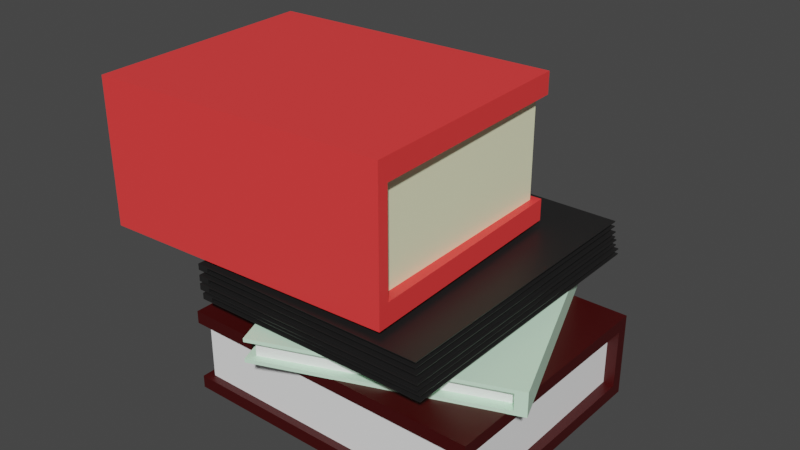 # Source: Book.blend  (saved by Blender 3.3.6; exported with 4.5.12 LTS)
import bpy
from mathutils import Matrix  # noqa: F401  (used for matrix-valued properties, if any)

bpy.ops.wm.read_factory_settings(use_empty=True)
scene = bpy.context.scene
scene.name = 'Scene'

# ---- collections
col_collection = bpy.data.collections.new('Collection'); scene.collection.children.link(col_collection)

# ---- materials (node trees are filled in below, after node groups)
mat_mat_1 = bpy.data.materials.new('Mat_1')
mat_mat_1.alpha_threshold = 0.0
mat_mat_1.use_transparent_shadow = False
mat_mat_1.roughness = 0.5
mat_mat_1.line_color = (0.0, 0.0, 0.0, 1.0)
mat_mat_2 = bpy.data.materials.new('Mat_2')
mat_mat_2.use_transparent_shadow = False
mat_mat_1_001 = bpy.data.materials.new('Mat_1.001')
mat_mat_1_001.alpha_threshold = 0.0
mat_mat_1_001.use_transparent_shadow = False
mat_mat_1_001.roughness = 0.5
mat_mat_1_001.line_color = (0.0, 0.0, 0.0, 1.0)
mat_mat_2_001 = bpy.data.materials.new('Mat_2.001')
mat_mat_2_001.use_transparent_shadow = False
mat_mat_1_002 = bpy.data.materials.new('Mat_1.002')
mat_mat_1_002.alpha_threshold = 0.0
mat_mat_1_002.use_transparent_shadow = False
mat_mat_1_002.roughness = 0.5
mat_mat_1_002.line_color = (0.0, 0.0, 0.0, 1.0)
mat_mat_2_002 = bpy.data.materials.new('Mat_2.002')
mat_mat_2_002.use_transparent_shadow = False
mat_mat_1_003 = bpy.data.materials.new('Mat_1.003')
mat_mat_1_003.alpha_threshold = 0.0
mat_mat_1_003.use_transparent_shadow = False
mat_mat_1_003.roughness = 0.5
mat_mat_1_003.line_color = (0.0, 0.0, 0.0, 1.0)
mat_mat_2_003 = bpy.data.materials.new('Mat_2.003')
mat_mat_2_003.use_transparent_shadow = False

# ---- material node trees
mat_mat_1.use_nodes = True; mat_mat_1.node_tree.nodes.clear()
_N = mat_mat_1.node_tree.nodes; _L = mat_mat_1.node_tree.links
n0 = _N.new('ShaderNodeOutputMaterial'); n0.name = 'Material Output'; n0.location = (300, 300)
n1 = _N.new('ShaderNodeBsdfPrincipled'); n1.name = 'Principled BSDF'; n1.location = (10, 300)
n1.distribution = 'GGX'
n1.subsurface_method = 'RANDOM_WALK_SKIN'
n1.inputs[0].default_value = (0.05, 0.0, 0.0, 1.0)
n1.inputs[3].default_value = 1.45
n1.inputs[27].default_value = (0.0, 0.0, 0.0, 1.0)
n1.inputs[28].default_value = 1.0
_L.new(n1.outputs[0], n0.inputs[0])
n0.is_active_output = True
mat_mat_2.use_nodes = True; mat_mat_2.node_tree.nodes.clear()
_N = mat_mat_2.node_tree.nodes; _L = mat_mat_2.node_tree.links
n0 = _N.new('ShaderNodeBsdfPrincipled'); n0.name = 'プリンシプルBSDF'; n0.location = (10, 300)
n0.distribution = 'GGX'
n0.subsurface_method = 'RANDOM_WALK_SKIN'
n0.inputs[0].default_value = (1.0, 1.0, 1.0, 1.0)
n0.inputs[3].default_value = 1.45
n0.inputs[27].default_value = (0.0, 0.0, 0.0, 1.0)
n0.inputs[28].default_value = 1.0
n1 = _N.new('ShaderNodeOutputMaterial'); n1.name = 'マテリアル出力'; n1.location = (300, 300)
_L.new(n0.outputs[0], n1.inputs[0])
n1.is_active_output = True
mat_mat_1_001.use_nodes = True; mat_mat_1_001.node_tree.nodes.clear()
_N = mat_mat_1_001.node_tree.nodes; _L = mat_mat_1_001.node_tree.links
n0 = _N.new('ShaderNodeOutputMaterial'); n0.name = 'Material Output'; n0.location = (300, 300)
n1 = _N.new('ShaderNodeBsdfPrincipled'); n1.name = 'Principled BSDF'; n1.location = (10, 300)
n1.distribution = 'GGX'
n1.subsurface_method = 'RANDOM_WALK_SKIN'
n1.inputs[0].default_value = (0.6905, 1.0, 0.7617, 1.0)
n1.inputs[3].default_value = 1.45
n1.inputs[27].default_value = (0.0, 0.0, 0.0, 1.0)
n1.inputs[28].default_value = 1.0
_L.new(n1.outputs[0], n0.inputs[0])
n0.is_active_output = True
mat_mat_2_001.use_nodes = True; mat_mat_2_001.node_tree.nodes.clear()
_N = mat_mat_2_001.node_tree.nodes; _L = mat_mat_2_001.node_tree.links
n0 = _N.new('ShaderNodeBsdfPrincipled'); n0.name = 'プリンシプルBSDF'; n0.location = (10, 300)
n0.distribution = 'GGX'
n0.subsurface_method = 'RANDOM_WALK_SKIN'
n0.inputs[0].default_value = (1.0, 1.0, 1.0, 1.0)
n0.inputs[3].default_value = 1.45
n0.inputs[27].default_value = (0.0, 0.0, 0.0, 1.0)
n0.inputs[28].default_value = 1.0
n1 = _N.new('ShaderNodeOutputMaterial'); n1.name = 'マテリアル出力'; n1.location = (300, 300)
_L.new(n0.outputs[0], n1.inputs[0])
n1.is_active_output = True
mat_mat_1_002.use_nodes = True; mat_mat_1_002.node_tree.nodes.clear()
_N = mat_mat_1_002.node_tree.nodes; _L = mat_mat_1_002.node_tree.links
n0 = _N.new('ShaderNodeOutputMaterial'); n0.name = 'Material Output'; n0.location = (300, 300)
n1 = _N.new('ShaderNodeBsdfPrincipled'); n1.name = 'Principled BSDF'; n1.location = (10, 300)
n1.distribution = 'GGX'
n1.subsurface_method = 'RANDOM_WALK_SKIN'
n1.inputs[0].default_value = (0.01423, 0.01372, 0.01372, 1.0)
n1.inputs[3].default_value = 1.45
n1.inputs[27].default_value = (0.0, 0.0, 0.0, 1.0)
n1.inputs[28].default_value = 1.0
_L.new(n1.outputs[0], n0.inputs[0])
n0.is_active_output = True
mat_mat_2_002.use_nodes = True; mat_mat_2_002.node_tree.nodes.clear()
_N = mat_mat_2_002.node_tree.nodes; _L = mat_mat_2_002.node_tree.links
n0 = _N.new('ShaderNodeBsdfPrincipled'); n0.name = 'プリンシプルBSDF'; n0.location = (10, 300)
n0.distribution = 'GGX'
n0.subsurface_method = 'RANDOM_WALK_SKIN'
n0.inputs[0].default_value = (1.0, 1.0, 1.0, 1.0)
n0.inputs[3].default_value = 1.45
n0.inputs[27].default_value = (0.0, 0.0, 0.0, 1.0)
n0.inputs[28].default_value = 1.0
n1 = _N.new('ShaderNodeOutputMaterial'); n1.name = 'マテリアル出力'; n1.location = (300, 300)
_L.new(n0.outputs[0], n1.inputs[0])
n1.is_active_output = True
mat_mat_1_003.use_nodes = True; mat_mat_1_003.node_tree.nodes.clear()
_N = mat_mat_1_003.node_tree.nodes; _L = mat_mat_1_003.node_tree.links
n0 = _N.new('ShaderNodeOutputMaterial'); n0.name = 'Material Output'; n0.location = (300, 300)
n1 = _N.new('ShaderNodeBsdfPrincipled'); n1.name = 'Principled BSDF'; n1.location = (10, 300)
n1.distribution = 'GGX'
n1.subsurface_method = 'RANDOM_WALK_SKIN'
n1.inputs[0].default_value = (1.0, 0.05, 0.05, 1.0)
n1.inputs[3].default_value = 1.45
n1.inputs[27].default_value = (0.0, 0.0, 0.0, 1.0)
n1.inputs[28].default_value = 1.0
_L.new(n1.outputs[0], n0.inputs[0])
n0.is_active_output = True
mat_mat_2_003.use_nodes = True; mat_mat_2_003.node_tree.nodes.clear()
_N = mat_mat_2_003.node_tree.nodes; _L = mat_mat_2_003.node_tree.links
n0 = _N.new('ShaderNodeBsdfPrincipled'); n0.name = 'プリンシプルBSDF'; n0.location = (10, 300)
n0.distribution = 'GGX'
n0.subsurface_method = 'RANDOM_WALK_SKIN'
n0.inputs[0].default_value = (0.9912, 1.0, 0.6612, 1.0)
n0.inputs[3].default_value = 1.45
n0.inputs[27].default_value = (0.0, 0.0, 0.0, 1.0)
n0.inputs[28].default_value = 1.0
n1 = _N.new('ShaderNodeOutputMaterial'); n1.name = 'マテリアル出力'; n1.location = (300, 300)
_L.new(n0.outputs[0], n1.inputs[0])
n1.is_active_output = True

# ---- world
world_world = bpy.data.worlds.new('World'); scene.world = world_world
world_world.use_nodes = True; world_world.node_tree.nodes.clear()
_N = world_world.node_tree.nodes; _L = world_world.node_tree.links
n0 = _N.new('ShaderNodeOutputWorld'); n0.name = 'World Output'; n0.location = (300, 300)
n1 = _N.new('ShaderNodeBackground'); n1.name = 'Background'; n1.location = (10, 300)
n1.inputs[0].default_value = (0.05088, 0.05088, 0.05088, 1.0)
_L.new(n1.outputs[0], n0.inputs[0])
n0.is_active_output = True
world_world.color = (0.05088, 0.05088, 0.05088)
world_world.use_sun_shadow = False
world_world.sun_shadow_jitter_overblur = 0.0

# ---- meshes
me_book = bpy.data.meshes.new('Book')
me_book.from_pydata([(-0.2024, -0.3293, -0.4791), (-0.2024, -0.3293, -0.3369), (-0.2024, 0.1353, -0.4791), (-0.2024, 0.1353, -0.362), (0.407, -0.3293, -0.4791), (0.407, -0.3293, -0.362), (0.407, 0.1353, -0.4791), (0.407, 0.1353, -0.362), (-0.2024, 0.1582, -0.5042), (-0.2024, -0.3293, -0.5042), (-0.2024, -0.3293, -0.362), (-0.2024, 0.1582, -0.3369), (0.407, 0.1582, -0.3369), (0.407, 0.1582, -0.5042), (0.407, -0.3293, -0.5042), (0.407, -0.3293, -0.3369), (-0.1873, -0.3142, -0.4791), (-0.1873, -0.3142, -0.362), (0.3919, -0.3142, -0.362), (0.3919, -0.3142, -0.4791), (-0.1811, 0.1353, -0.4791), (-0.1811, 0.1353, -0.362), (0.3857, 0.1353, -0.362), (0.3857, 0.1353, -0.4791)], [], [(10, 3, 21, 17), (8, 11, 12, 13), (6, 7, 22, 23), (7, 5, 18, 22), (8, 13, 14, 9), (12, 11, 1, 15), (0, 2, 8, 9), (3, 10, 1, 11), (2, 3, 11, 8), (7, 6, 13, 12), (6, 4, 14, 13), (5, 7, 12, 15), (4, 0, 9, 14), (10, 5, 15, 1), (16, 17, 21, 20), (23, 22, 18, 19), (19, 18, 17, 16), (0, 4, 19, 16), (4, 6, 23, 19), (3, 2, 20, 21), (2, 0, 16, 20), (5, 10, 17, 18)])
me_book.polygons.foreach_set('material_index', [0, 0, 0, 0, 0, 0, 0, 0, 0, 0, 0, 0, 0, 0, 1, 1, 1, 0, 0, 0, 0, 0])
_uv = me_book.uv_layers.new(name='UVマップ')
_uv.uv.foreach_set('vector', [0.5875, 0.0, 0.5875, 0.2383, 0.5875, 0.2383, 0.5875, 0.0, 0.375, 0.25, 0.625, 0.25, 0.625, 0.5, 0.375, 0.5, 0.4125, 0.5117, 0.5875, 0.5117, 0.5875, 0.5117, 0.4125, 0.5117, 0.5875, 0.5117, 0.5875, 0.75, 0.5875, 0.75, 0.5875, 0.5117, 0.125, 0.5, 0.375, 0.5, 0.375, 0.75, 0.125, 0.75, 0.625, 0.5, 0.875, 0.5, 0.875, 0.75, 0.625, 0.75, 0.4125, 0.0, 0.4125, 0.2383, 0.375, 0.25, 0.375, 0.0, 0.5875, 0.2383, 0.5875, 0.0, 0.625, 0.0, 0.625, 0.25, 0.4125, 0.2383, 0.5875, 0.2383, 0.625, 0.25, 0.375, 0.25, 0.5875, 0.5117, 0.4125, 0.5117, 0.375, 0.5, 0.625, 0.5, 0.4125, 0.5117, 0.4125, 0.75, 0.375, 0.75, 0.375, 0.5, 0.5875, 0.75, 0.5875, 0.5117, 0.625, 0.5, 0.625, 0.75, 0.4125, 0.75, 0.4125, 1.0, 0.375, 1.0, 0.375, 0.75, 0.5875, 1.0, 0.5875, 0.75, 0.625, 0.75, 0.625, 1.0, 0.4125, 0.0, 0.5875, 0.0, 0.5875, 0.2383, 0.4125, 0.2383, 0.4125, 0.5117, 0.5875, 0.5117, 0.5875, 0.75, 0.4125, 0.75, 0.4125, 0.75, 0.5875, 0.75, 0.5875, 1.0, 0.4125, 1.0, 0.4125, 1.0, 0.4125, 0.75, 0.4125, 0.75, 0.4125, 1.0, 0.4125, 0.75, 0.4125, 0.5117, 0.4125, 0.5117, 0.4125, 0.75, 0.5875, 0.2383, 0.4125, 0.2383, 0.4125, 0.2383, 0.5875, 0.2383, 0.4125, 0.2383, 0.4125, 0.0, 0.4125, 0.0, 0.4125, 0.2383, 0.5875, 0.75, 0.5875, 1.0, 0.5875, 1.0, 0.5875, 0.75])
me_book.materials.append(mat_mat_1)
me_book.materials.append(mat_mat_2)
me_book.update()
me_book_003 = bpy.data.meshes.new('Book.003')
me_book_003.from_pydata([(-0.2369, 0.18, -0.33), (-0.2369, 0.18, -0.2891), (0.1959, 0.3492, -0.33), (0.1959, 0.3492, -0.2963), (-0.01498, -0.3875, -0.33), (-0.01498, -0.3875, -0.2963), (0.4178, -0.2183, -0.33), (0.4178, -0.2183, -0.2963), (0.2172, 0.3575, -0.3373), (-0.2369, 0.18, -0.3373), (-0.2369, 0.18, -0.2963), (0.2172, 0.3575, -0.2891), (0.4391, -0.21, -0.2891), (0.4391, -0.21, -0.3373), (-0.01498, -0.3875, -0.3373), (-0.01498, -0.3875, -0.2891), (-0.2173, 0.1715, -0.33), (-0.2173, 0.1715, -0.2963), (-0.006427, -0.368, -0.2963), (-0.006427, -0.368, -0.33), (0.2037, 0.3294, -0.33), (0.2037, 0.3294, -0.2963), (0.41, -0.1985, -0.2963), (0.41, -0.1985, -0.33)], [], [(10, 3, 21, 17), (8, 11, 12, 13), (6, 7, 22, 23), (7, 5, 18, 22), (8, 13, 14, 9), (12, 11, 1, 15), (0, 2, 8, 9), (3, 10, 1, 11), (2, 3, 11, 8), (7, 6, 13, 12), (6, 4, 14, 13), (5, 7, 12, 15), (4, 0, 9, 14), (10, 5, 15, 1), (16, 17, 21, 20), (23, 22, 18, 19), (19, 18, 17, 16), (0, 4, 19, 16), (4, 6, 23, 19), (3, 2, 20, 21), (2, 0, 16, 20), (5, 10, 17, 18)])
me_book_003.polygons.foreach_set('material_index', [0, 0, 0, 0, 0, 0, 0, 0, 0, 0, 0, 0, 0, 0, 1, 1, 1, 0, 0, 0, 0, 0])
_uv = me_book_003.uv_layers.new(name='UVマップ')
_uv.uv.foreach_set('vector', [0.5875, 0.0, 0.5875, 0.2383, 0.5875, 0.2383, 0.5875, 0.0, 0.375, 0.25, 0.625, 0.25, 0.625, 0.5, 0.375, 0.5, 0.4125, 0.5117, 0.5875, 0.5117, 0.5875, 0.5117, 0.4125, 0.5117, 0.5875, 0.5117, 0.5875, 0.75, 0.5875, 0.75, 0.5875, 0.5117, 0.125, 0.5, 0.375, 0.5, 0.375, 0.75, 0.125, 0.75, 0.625, 0.5, 0.875, 0.5, 0.875, 0.75, 0.625, 0.75, 0.4125, 0.0, 0.4125, 0.2383, 0.375, 0.25, 0.375, 0.0, 0.5875, 0.2383, 0.5875, 0.0, 0.625, 0.0, 0.625, 0.25, 0.4125, 0.2383, 0.5875, 0.2383, 0.625, 0.25, 0.375, 0.25, 0.5875, 0.5117, 0.4125, 0.5117, 0.375, 0.5, 0.625, 0.5, 0.4125, 0.5117, 0.4125, 0.75, 0.375, 0.75, 0.375, 0.5, 0.5875, 0.75, 0.5875, 0.5117, 0.625, 0.5, 0.625, 0.75, 0.4125, 0.75, 0.4125, 1.0, 0.375, 1.0, 0.375, 0.75, 0.5875, 1.0, 0.5875, 0.75, 0.625, 0.75, 0.625, 1.0, 0.4125, 0.0, 0.5875, 0.0, 0.5875, 0.2383, 0.4125, 0.2383, 0.4125, 0.5117, 0.5875, 0.5117, 0.5875, 0.75, 0.4125, 0.75, 0.4125, 0.75, 0.5875, 0.75, 0.5875, 1.0, 0.4125, 1.0, 0.4125, 1.0, 0.4125, 0.75, 0.4125, 0.75, 0.4125, 1.0, 0.4125, 0.75, 0.4125, 0.5117, 0.4125, 0.5117, 0.4125, 0.75, 0.5875, 0.2383, 0.4125, 0.2383, 0.4125, 0.2383, 0.5875, 0.2383, 0.4125, 0.2383, 0.4125, 0.0, 0.4125, 0.0, 0.4125, 0.2383, 0.5875, 0.75, 0.5875, 1.0, 0.5875, 1.0, 0.5875, 0.75])
me_book_003.materials.append(mat_mat_1_001)
me_book_003.materials.append(mat_mat_2_001)
me_book_003.update()
me_book_004 = bpy.data.meshes.new('Book.004')
me_book_004.from_pydata([(0.3277, -0.3405, -0.2849), (0.3277, -0.3405, -0.2744), (-0.137, -0.3463, -0.2849), (-0.137, -0.3463, -0.2762), (0.32, 0.2689, -0.2849), (0.32, 0.2689, -0.2762), (-0.1446, 0.263, -0.2849), (-0.1446, 0.263, -0.2762), (-0.1598, -0.3466, -0.2867), (0.3277, -0.3405, -0.2867), (0.3277, -0.3405, -0.2762), (-0.1598, -0.3466, -0.2744), (-0.1675, 0.2627, -0.2744), (-0.1675, 0.2627, -0.2867), (0.32, 0.2689, -0.2867), (0.32, 0.2689, -0.2744), (0.3124, -0.3256, -0.2849), (0.3124, -0.3256, -0.2762), (0.3051, 0.2536, -0.2762), (0.3051, 0.2536, -0.2849), (-0.1372, -0.325, -0.2849), (-0.1372, -0.325, -0.2762), (-0.1444, 0.2417, -0.2762), (-0.1444, 0.2417, -0.2849)], [], [(10, 3, 21, 17), (8, 11, 12, 13), (6, 7, 22, 23), (7, 5, 18, 22), (8, 13, 14, 9), (12, 11, 1, 15), (0, 2, 8, 9), (3, 10, 1, 11), (2, 3, 11, 8), (7, 6, 13, 12), (6, 4, 14, 13), (5, 7, 12, 15), (4, 0, 9, 14), (10, 5, 15, 1), (16, 17, 21, 20), (23, 22, 18, 19), (19, 18, 17, 16), (0, 4, 19, 16), (4, 6, 23, 19), (3, 2, 20, 21), (2, 0, 16, 20), (5, 10, 17, 18)])
me_book_004.polygons.foreach_set('material_index', [0, 0, 0, 0, 0, 0, 0, 0, 0, 0, 0, 0, 0, 0, 1, 1, 1, 0, 0, 0, 0, 0])
_uv = me_book_004.uv_layers.new(name='UVマップ')
_uv.uv.foreach_set('vector', [0.5875, 0.0, 0.5875, 0.2383, 0.5875, 0.2383, 0.5875, 0.0, 0.375, 0.25, 0.625, 0.25, 0.625, 0.5, 0.375, 0.5, 0.4125, 0.5117, 0.5875, 0.5117, 0.5875, 0.5117, 0.4125, 0.5117, 0.5875, 0.5117, 0.5875, 0.75, 0.5875, 0.75, 0.5875, 0.5117, 0.125, 0.5, 0.375, 0.5, 0.375, 0.75, 0.125, 0.75, 0.625, 0.5, 0.875, 0.5, 0.875, 0.75, 0.625, 0.75, 0.4125, 0.0, 0.4125, 0.2383, 0.375, 0.25, 0.375, 0.0, 0.5875, 0.2383, 0.5875, 0.0, 0.625, 0.0, 0.625, 0.25, 0.4125, 0.2383, 0.5875, 0.2383, 0.625, 0.25, 0.375, 0.25, 0.5875, 0.5117, 0.4125, 0.5117, 0.375, 0.5, 0.625, 0.5, 0.4125, 0.5117, 0.4125, 0.75, 0.375, 0.75, 0.375, 0.5, 0.5875, 0.75, 0.5875, 0.5117, 0.625, 0.5, 0.625, 0.75, 0.4125, 0.75, 0.4125, 1.0, 0.375, 1.0, 0.375, 0.75, 0.5875, 1.0, 0.5875, 0.75, 0.625, 0.75, 0.625, 1.0, 0.4125, 0.0, 0.5875, 0.0, 0.5875, 0.2383, 0.4125, 0.2383, 0.4125, 0.5117, 0.5875, 0.5117, 0.5875, 0.75, 0.4125, 0.75, 0.4125, 0.75, 0.5875, 0.75, 0.5875, 1.0, 0.4125, 1.0, 0.4125, 1.0, 0.4125, 0.75, 0.4125, 0.75, 0.4125, 1.0, 0.4125, 0.75, 0.4125, 0.5117, 0.4125, 0.5117, 0.4125, 0.75, 0.5875, 0.2383, 0.4125, 0.2383, 0.4125, 0.2383, 0.5875, 0.2383, 0.4125, 0.2383, 0.4125, 0.0, 0.4125, 0.0, 0.4125, 0.2383, 0.5875, 0.75, 0.5875, 1.0, 0.5875, 1.0, 0.5875, 0.75])
me_book_004.materials.append(mat_mat_1_002)
me_book_004.materials.append(mat_mat_2_002)
me_book_004.update()
me_book_005 = bpy.data.meshes.new('Book.005')
me_book_005.from_pydata([(0.3216, -0.3404, -0.2678), (0.3216, -0.3404, -0.2573), (-0.143, -0.3462, -0.2678), (-0.143, -0.3462, -0.2592), (0.314, 0.269, -0.2678), (0.314, 0.269, -0.2592), (-0.1507, 0.2631, -0.2678), (-0.1507, 0.2631, -0.2592), (-0.1659, -0.3465, -0.2697), (0.3216, -0.3404, -0.2697), (0.3216, -0.3404, -0.2592), (-0.1659, -0.3465, -0.2573), (-0.1735, 0.2629, -0.2573), (-0.1735, 0.2629, -0.2697), (0.314, 0.269, -0.2697), (0.314, 0.269, -0.2573), (0.3064, -0.3255, -0.2678), (0.3064, -0.3255, -0.2592), (0.2991, 0.2537, -0.2592), (0.2991, 0.2537, -0.2678), (-0.1433, -0.3249, -0.2678), (-0.1433, -0.3249, -0.2592), (-0.1504, 0.2418, -0.2592), (-0.1504, 0.2418, -0.2678)], [], [(10, 3, 21, 17), (8, 11, 12, 13), (6, 7, 22, 23), (7, 5, 18, 22), (8, 13, 14, 9), (12, 11, 1, 15), (0, 2, 8, 9), (3, 10, 1, 11), (2, 3, 11, 8), (7, 6, 13, 12), (6, 4, 14, 13), (5, 7, 12, 15), (4, 0, 9, 14), (10, 5, 15, 1), (16, 17, 21, 20), (23, 22, 18, 19), (19, 18, 17, 16), (0, 4, 19, 16), (4, 6, 23, 19), (3, 2, 20, 21), (2, 0, 16, 20), (5, 10, 17, 18)])
me_book_005.polygons.foreach_set('material_index', [0, 0, 0, 0, 0, 0, 0, 0, 0, 0, 0, 0, 0, 0, 1, 1, 1, 0, 0, 0, 0, 0])
_uv = me_book_005.uv_layers.new(name='UVマップ')
_uv.uv.foreach_set('vector', [0.5875, 0.0, 0.5875, 0.2383, 0.5875, 0.2383, 0.5875, 0.0, 0.375, 0.25, 0.625, 0.25, 0.625, 0.5, 0.375, 0.5, 0.4125, 0.5117, 0.5875, 0.5117, 0.5875, 0.5117, 0.4125, 0.5117, 0.5875, 0.5117, 0.5875, 0.75, 0.5875, 0.75, 0.5875, 0.5117, 0.125, 0.5, 0.375, 0.5, 0.375, 0.75, 0.125, 0.75, 0.625, 0.5, 0.875, 0.5, 0.875, 0.75, 0.625, 0.75, 0.4125, 0.0, 0.4125, 0.2383, 0.375, 0.25, 0.375, 0.0, 0.5875, 0.2383, 0.5875, 0.0, 0.625, 0.0, 0.625, 0.25, 0.4125, 0.2383, 0.5875, 0.2383, 0.625, 0.25, 0.375, 0.25, 0.5875, 0.5117, 0.4125, 0.5117, 0.375, 0.5, 0.625, 0.5, 0.4125, 0.5117, 0.4125, 0.75, 0.375, 0.75, 0.375, 0.5, 0.5875, 0.75, 0.5875, 0.5117, 0.625, 0.5, 0.625, 0.75, 0.4125, 0.75, 0.4125, 1.0, 0.375, 1.0, 0.375, 0.75, 0.5875, 1.0, 0.5875, 0.75, 0.625, 0.75, 0.625, 1.0, 0.4125, 0.0, 0.5875, 0.0, 0.5875, 0.2383, 0.4125, 0.2383, 0.4125, 0.5117, 0.5875, 0.5117, 0.5875, 0.75, 0.4125, 0.75, 0.4125, 0.75, 0.5875, 0.75, 0.5875, 1.0, 0.4125, 1.0, 0.4125, 1.0, 0.4125, 0.75, 0.4125, 0.75, 0.4125, 1.0, 0.4125, 0.75, 0.4125, 0.5117, 0.4125, 0.5117, 0.4125, 0.75, 0.5875, 0.2383, 0.4125, 0.2383, 0.4125, 0.2383, 0.5875, 0.2383, 0.4125, 0.2383, 0.4125, 0.0, 0.4125, 0.0, 0.4125, 0.2383, 0.5875, 0.75, 0.5875, 1.0, 0.5875, 1.0, 0.5875, 0.75])
me_book_005.materials.append(mat_mat_1_002)
me_book_005.materials.append(mat_mat_2_002)
me_book_005.update()
me_book_006 = bpy.data.meshes.new('Book.006')
me_book_006.from_pydata([(0.3165, -0.3361, -0.2543), (0.3165, -0.3361, -0.2438), (-0.1482, -0.3419, -0.2543), (-0.1482, -0.3419, -0.2456), (0.3088, 0.2733, -0.2543), (0.3088, 0.2733, -0.2456), (-0.1558, 0.2674, -0.2543), (-0.1558, 0.2674, -0.2456), (-0.171, -0.3422, -0.2561), (0.3165, -0.3361, -0.2561), (0.3165, -0.3361, -0.2456), (-0.171, -0.3422, -0.2438), (-0.1787, 0.2671, -0.2438), (-0.1787, 0.2671, -0.2561), (0.3088, 0.2733, -0.2561), (0.3088, 0.2733, -0.2438), (0.3012, -0.3212, -0.2543), (0.3012, -0.3212, -0.2456), (0.2939, 0.258, -0.2456), (0.2939, 0.258, -0.2543), (-0.1484, -0.3206, -0.2543), (-0.1484, -0.3206, -0.2456), (-0.1556, 0.2461, -0.2456), (-0.1556, 0.2461, -0.2543)], [], [(10, 3, 21, 17), (8, 11, 12, 13), (6, 7, 22, 23), (7, 5, 18, 22), (8, 13, 14, 9), (12, 11, 1, 15), (0, 2, 8, 9), (3, 10, 1, 11), (2, 3, 11, 8), (7, 6, 13, 12), (6, 4, 14, 13), (5, 7, 12, 15), (4, 0, 9, 14), (10, 5, 15, 1), (16, 17, 21, 20), (23, 22, 18, 19), (19, 18, 17, 16), (0, 4, 19, 16), (4, 6, 23, 19), (3, 2, 20, 21), (2, 0, 16, 20), (5, 10, 17, 18)])
me_book_006.polygons.foreach_set('material_index', [0, 0, 0, 0, 0, 0, 0, 0, 0, 0, 0, 0, 0, 0, 1, 1, 1, 0, 0, 0, 0, 0])
_uv = me_book_006.uv_layers.new(name='UVマップ')
_uv.uv.foreach_set('vector', [0.5875, 0.0, 0.5875, 0.2383, 0.5875, 0.2383, 0.5875, 0.0, 0.375, 0.25, 0.625, 0.25, 0.625, 0.5, 0.375, 0.5, 0.4125, 0.5117, 0.5875, 0.5117, 0.5875, 0.5117, 0.4125, 0.5117, 0.5875, 0.5117, 0.5875, 0.75, 0.5875, 0.75, 0.5875, 0.5117, 0.125, 0.5, 0.375, 0.5, 0.375, 0.75, 0.125, 0.75, 0.625, 0.5, 0.875, 0.5, 0.875, 0.75, 0.625, 0.75, 0.4125, 0.0, 0.4125, 0.2383, 0.375, 0.25, 0.375, 0.0, 0.5875, 0.2383, 0.5875, 0.0, 0.625, 0.0, 0.625, 0.25, 0.4125, 0.2383, 0.5875, 0.2383, 0.625, 0.25, 0.375, 0.25, 0.5875, 0.5117, 0.4125, 0.5117, 0.375, 0.5, 0.625, 0.5, 0.4125, 0.5117, 0.4125, 0.75, 0.375, 0.75, 0.375, 0.5, 0.5875, 0.75, 0.5875, 0.5117, 0.625, 0.5, 0.625, 0.75, 0.4125, 0.75, 0.4125, 1.0, 0.375, 1.0, 0.375, 0.75, 0.5875, 1.0, 0.5875, 0.75, 0.625, 0.75, 0.625, 1.0, 0.4125, 0.0, 0.5875, 0.0, 0.5875, 0.2383, 0.4125, 0.2383, 0.4125, 0.5117, 0.5875, 0.5117, 0.5875, 0.75, 0.4125, 0.75, 0.4125, 0.75, 0.5875, 0.75, 0.5875, 1.0, 0.4125, 1.0, 0.4125, 1.0, 0.4125, 0.75, 0.4125, 0.75, 0.4125, 1.0, 0.4125, 0.75, 0.4125, 0.5117, 0.4125, 0.5117, 0.4125, 0.75, 0.5875, 0.2383, 0.4125, 0.2383, 0.4125, 0.2383, 0.5875, 0.2383, 0.4125, 0.2383, 0.4125, 0.0, 0.4125, 0.0, 0.4125, 0.2383, 0.5875, 0.75, 0.5875, 1.0, 0.5875, 1.0, 0.5875, 0.75])
me_book_006.materials.append(mat_mat_1_002)
me_book_006.materials.append(mat_mat_2_002)
me_book_006.update()
me_book_007 = bpy.data.meshes.new('Book.007')
me_book_007.from_pydata([(0.311, -0.3316, -0.2355), (0.311, -0.3316, -0.225), (-0.1537, -0.3375, -0.2355), (-0.1537, -0.3375, -0.2268), (0.3033, 0.2777, -0.2355), (0.3033, 0.2777, -0.2268), (-0.1613, 0.2719, -0.2355), (-0.1613, 0.2719, -0.2268), (-0.1765, -0.3377, -0.2373), (0.311, -0.3316, -0.2373), (0.311, -0.3316, -0.2268), (-0.1765, -0.3377, -0.225), (-0.1842, 0.2716, -0.225), (-0.1842, 0.2716, -0.2373), (0.3033, 0.2777, -0.2373), (0.3033, 0.2777, -0.225), (0.2957, -0.3167, -0.2355), (0.2957, -0.3167, -0.2268), (0.2884, 0.2625, -0.2268), (0.2884, 0.2625, -0.2355), (-0.1539, -0.3161, -0.2355), (-0.1539, -0.3161, -0.2268), (-0.1611, 0.2506, -0.2268), (-0.1611, 0.2506, -0.2355)], [], [(10, 3, 21, 17), (8, 11, 12, 13), (6, 7, 22, 23), (7, 5, 18, 22), (8, 13, 14, 9), (12, 11, 1, 15), (0, 2, 8, 9), (3, 10, 1, 11), (2, 3, 11, 8), (7, 6, 13, 12), (6, 4, 14, 13), (5, 7, 12, 15), (4, 0, 9, 14), (10, 5, 15, 1), (16, 17, 21, 20), (23, 22, 18, 19), (19, 18, 17, 16), (0, 4, 19, 16), (4, 6, 23, 19), (3, 2, 20, 21), (2, 0, 16, 20), (5, 10, 17, 18)])
me_book_007.polygons.foreach_set('material_index', [0, 0, 0, 0, 0, 0, 0, 0, 0, 0, 0, 0, 0, 0, 1, 1, 1, 0, 0, 0, 0, 0])
_uv = me_book_007.uv_layers.new(name='UVマップ')
_uv.uv.foreach_set('vector', [0.5875, 0.0, 0.5875, 0.2383, 0.5875, 0.2383, 0.5875, 0.0, 0.375, 0.25, 0.625, 0.25, 0.625, 0.5, 0.375, 0.5, 0.4125, 0.5117, 0.5875, 0.5117, 0.5875, 0.5117, 0.4125, 0.5117, 0.5875, 0.5117, 0.5875, 0.75, 0.5875, 0.75, 0.5875, 0.5117, 0.125, 0.5, 0.375, 0.5, 0.375, 0.75, 0.125, 0.75, 0.625, 0.5, 0.875, 0.5, 0.875, 0.75, 0.625, 0.75, 0.4125, 0.0, 0.4125, 0.2383, 0.375, 0.25, 0.375, 0.0, 0.5875, 0.2383, 0.5875, 0.0, 0.625, 0.0, 0.625, 0.25, 0.4125, 0.2383, 0.5875, 0.2383, 0.625, 0.25, 0.375, 0.25, 0.5875, 0.5117, 0.4125, 0.5117, 0.375, 0.5, 0.625, 0.5, 0.4125, 0.5117, 0.4125, 0.75, 0.375, 0.75, 0.375, 0.5, 0.5875, 0.75, 0.5875, 0.5117, 0.625, 0.5, 0.625, 0.75, 0.4125, 0.75, 0.4125, 1.0, 0.375, 1.0, 0.375, 0.75, 0.5875, 1.0, 0.5875, 0.75, 0.625, 0.75, 0.625, 1.0, 0.4125, 0.0, 0.5875, 0.0, 0.5875, 0.2383, 0.4125, 0.2383, 0.4125, 0.5117, 0.5875, 0.5117, 0.5875, 0.75, 0.4125, 0.75, 0.4125, 0.75, 0.5875, 0.75, 0.5875, 1.0, 0.4125, 1.0, 0.4125, 1.0, 0.4125, 0.75, 0.4125, 0.75, 0.4125, 1.0, 0.4125, 0.75, 0.4125, 0.5117, 0.4125, 0.5117, 0.4125, 0.75, 0.5875, 0.2383, 0.4125, 0.2383, 0.4125, 0.2383, 0.5875, 0.2383, 0.4125, 0.2383, 0.4125, 0.0, 0.4125, 0.0, 0.4125, 0.2383, 0.5875, 0.75, 0.5875, 1.0, 0.5875, 1.0, 0.5875, 0.75])
me_book_007.materials.append(mat_mat_1_002)
me_book_007.materials.append(mat_mat_2_002)
me_book_007.update()
me_book_008 = bpy.data.meshes.new('Book.008')
me_book_008.from_pydata([(0.2031, 0.1707, -0.1699), (0.2031, 0.1707, 0.07959), (0.2249, -0.2935, -0.1699), (0.2249, -0.2935, 0.03557), (-0.4057, 0.142, -0.1699), (-0.4057, 0.142, 0.03557), (-0.3838, -0.3222, -0.1699), (-0.3838, -0.3222, 0.03557), (0.226, -0.3163, -0.2139), (0.2031, 0.1707, -0.2139), (0.2031, 0.1707, 0.03557), (0.226, -0.3163, 0.07959), (-0.3827, -0.345, 0.07959), (-0.3827, -0.345, -0.2139), (-0.4057, 0.142, -0.2139), (-0.4057, 0.142, 0.07959), (0.1887, 0.1549, -0.1699), (0.1887, 0.1549, 0.03557), (-0.3899, 0.1276, 0.03557), (-0.3899, 0.1276, -0.1699), (0.2036, -0.2945, -0.1699), (0.2036, -0.2945, 0.03557), (-0.3625, -0.3212, 0.03557), (-0.3625, -0.3212, -0.1699)], [], [(10, 3, 21, 17), (8, 11, 12, 13), (6, 7, 22, 23), (7, 5, 18, 22), (8, 13, 14, 9), (12, 11, 1, 15), (0, 2, 8, 9), (3, 10, 1, 11), (2, 3, 11, 8), (7, 6, 13, 12), (6, 4, 14, 13), (5, 7, 12, 15), (4, 0, 9, 14), (10, 5, 15, 1), (16, 17, 21, 20), (23, 22, 18, 19), (19, 18, 17, 16), (0, 4, 19, 16), (4, 6, 23, 19), (3, 2, 20, 21), (2, 0, 16, 20), (5, 10, 17, 18)])
me_book_008.polygons.foreach_set('material_index', [0, 0, 0, 0, 0, 0, 0, 0, 0, 0, 0, 0, 0, 0, 1, 1, 1, 0, 0, 0, 0, 0])
_uv = me_book_008.uv_layers.new(name='UVマップ')
_uv.uv.foreach_set('vector', [0.5875, 0.0, 0.5875, 0.2383, 0.5875, 0.2383, 0.5875, 0.0, 0.375, 0.25, 0.625, 0.25, 0.625, 0.5, 0.375, 0.5, 0.4125, 0.5117, 0.5875, 0.5117, 0.5875, 0.5117, 0.4125, 0.5117, 0.5875, 0.5117, 0.5875, 0.75, 0.5875, 0.75, 0.5875, 0.5117, 0.125, 0.5, 0.375, 0.5, 0.375, 0.75, 0.125, 0.75, 0.625, 0.5, 0.875, 0.5, 0.875, 0.75, 0.625, 0.75, 0.4125, 0.0, 0.4125, 0.2383, 0.375, 0.25, 0.375, 0.0, 0.5875, 0.2383, 0.5875, 0.0, 0.625, 0.0, 0.625, 0.25, 0.4125, 0.2383, 0.5875, 0.2383, 0.625, 0.25, 0.375, 0.25, 0.5875, 0.5117, 0.4125, 0.5117, 0.375, 0.5, 0.625, 0.5, 0.4125, 0.5117, 0.4125, 0.75, 0.375, 0.75, 0.375, 0.5, 0.5875, 0.75, 0.5875, 0.5117, 0.625, 0.5, 0.625, 0.75, 0.4125, 0.75, 0.4125, 1.0, 0.375, 1.0, 0.375, 0.75, 0.5875, 1.0, 0.5875, 0.75, 0.625, 0.75, 0.625, 1.0, 0.4125, 0.0, 0.5875, 0.0, 0.5875, 0.2383, 0.4125, 0.2383, 0.4125, 0.5117, 0.5875, 0.5117, 0.5875, 0.75, 0.4125, 0.75, 0.4125, 0.75, 0.5875, 0.75, 0.5875, 1.0, 0.4125, 1.0, 0.4125, 1.0, 0.4125, 0.75, 0.4125, 0.75, 0.4125, 1.0, 0.4125, 0.75, 0.4125, 0.5117, 0.4125, 0.5117, 0.4125, 0.75, 0.5875, 0.2383, 0.4125, 0.2383, 0.4125, 0.2383, 0.5875, 0.2383, 0.4125, 0.2383, 0.4125, 0.0, 0.4125, 0.0, 0.4125, 0.2383, 0.5875, 0.75, 0.5875, 1.0, 0.5875, 1.0, 0.5875, 0.75])
me_book_008.materials.append(mat_mat_1_003)
me_book_008.materials.append(mat_mat_2_003)
me_book_008.update()
arm_003 = bpy.data.armatures.new('アーマチュア.003')  # bones are not reproduced

# ---- objects
ob_book = bpy.data.objects.new('Book', me_book)
ob_book_001 = bpy.data.objects.new('Book.001', me_book_003)
ob_book_002 = bpy.data.objects.new('Book.002', me_book_004)
ob_book_003 = bpy.data.objects.new('Book.003', me_book_005)
ob_book_004 = bpy.data.objects.new('Book.004', me_book_006)
ob_book_005 = bpy.data.objects.new('Book.005', me_book_007)
ob_book_006 = bpy.data.objects.new('Book.006', me_book_008)
ob_x = bpy.data.objects.new('アーマチュア', arm_003)

# ---- transforms, parenting, visibility, modifiers, constraints
ob_book.parent = ob_x
ob_book.location = (0.0, 0.0, 0.0)
_vg = ob_book.vertex_groups.new(name='Bone')
for _i, _w in zip([0, 1, 2, 3, 4, 5, 6, 7, 8, 9, 10, 11, 12, 13, 14, 15, 16, 17, 18, 19, 20, 21, 22, 23], [0.8367, 0.7701, 0.9148, 0.8476, 0.6349, 0.6844, 0.8678, 0.8471, 0.9353, 0.8486, 0.7529, 0.8958, 0.8675, 0.883, 0.6194, 0.7041, 0.8277, 0.7466, 0.6773, 0.649, 0.9029, 0.8192, 0.8406, 0.8644]): _vg.add([_i], _w, 'REPLACE')
_vg = ob_book.vertex_groups.new(name='Bone.001')
for _i, _w in zip([0, 1, 3, 4, 5, 6, 7, 9, 10, 11, 12, 13, 14, 15, 16, 17, 18, 19, 21, 22, 23], [0.01881, 0.01377, 0.03734, 0.2386, 0.1391, 0.05823, 0.05016, 0.02006, 0.01385, 0.009119, 0.03932, 0.0512, 0.2611, 0.1289, 0.02295, 0.0172, 0.1435, 0.2206, 0.02887, 0.05159, 0.05768]): _vg.add([_i], _w, 'REPLACE')
_vg = ob_book.vertex_groups.new(name='Bone.002')
for _i, _w in zip([2, 3, 8, 11, 20, 21], [0.02685, 0.07949, 0.005672, 0.05114, 0.04412, 0.1117]): _vg.add([_i], _w, 'REPLACE')
_vg = ob_book.vertex_groups.new(name='Bone.003')
for _i, _w in zip([7, 22], [0.004463, 0.0006082]): _vg.add([_i], _w, 'REPLACE')
_vg = ob_book.vertex_groups.new(name='Bone.004')
_vg = ob_book.vertex_groups.new(name='Bone.005')
for _i, _w in zip([0, 1, 4, 5, 6, 7, 9, 10, 12, 14, 15, 16, 17, 18, 19, 22, 23], [0.1013, 0.1651, 0.01963, 0.02703, 0.005088, 0.02752, 0.08979, 0.1833, 0.0152, 0.01825, 0.02795, 0.1066, 0.1858, 0.03034, 0.02221, 0.04145, 0.009148]): _vg.add([_i], _w, 'REPLACE')
_vg = ob_book.vertex_groups.new(name='Bone.006')
for _i, _w in zip([0, 1, 2, 3, 4, 5, 6, 7, 8, 9, 10, 11, 12, 14, 15, 16, 17, 18, 19, 20, 21, 22, 23], [0.0643, 0.0227, 0.0645, 0.07206, 0.08105, 0.07444, 0.0009736, 0.07061, 0.0304, 0.04305, 0.07151, 0.07196, 0.07137, 0.07488, 0.07302, 0.07092, 0.07295, 0.0748, 0.0834, 0.06545, 0.06978, 0.07014, 0.00264]): _vg.add([_i], _w, 'REPLACE')
_m = ob_book.modifiers.new('アーマチュア', 'ARMATURE')
_m = ob_book.modifiers.new('アーマチュア.001', 'ARMATURE')
_m = ob_book.modifiers.new('アーマチュア.002', 'ARMATURE')
_m.object = ob_x
ob_book_001.parent = ob_x
ob_book_001.location = (0.0, 0.0, 0.0)
_vg = ob_book_001.vertex_groups.new(name='Bone')
for _i, _w in zip([0, 1, 2, 3, 4, 5, 6, 7, 8, 9, 10, 11, 12, 13, 14, 15, 16, 17, 18, 19, 20, 21, 22, 23], [0.4415, 0.5747, 0.3568, 0.4386, 0.6529, 0.67, 0.5151, 0.5608, 0.342, 0.4262, 0.5592, 0.4429, 0.5613, 0.5019, 0.6505, 0.6751, 0.4738, 0.5285, 0.6582, 0.6526, 0.3797, 0.4147, 0.5485, 0.5293]): _vg.add([_i], _w, 'REPLACE')
_vg = ob_book_001.vertex_groups.new(name='Bone.001')
_vg = ob_book_001.vertex_groups.new(name='Bone.002')
for _i, _w in zip([0, 1, 2, 3, 4, 5, 6, 7, 8, 9, 10, 11, 12, 13, 14, 15, 16, 17, 18, 19, 20, 21, 22, 23], [0.4048, 0.2562, 0.1157, 0.1143, 0.1778, 0.1608, 0.3338, 0.2875, 0.102, 0.4222, 0.2678, 0.1069, 0.2891, 0.3479, 0.1804, 0.1592, 0.3614, 0.29, 0.1677, 0.1776, 0.1164, 0.116, 0.299, 0.3194]): _vg.add([_i], _w, 'REPLACE')
_vg = ob_book_001.vertex_groups.new(name='Bone.003')
for _i, _w in zip([0, 1, 2, 3, 6, 7, 8, 9, 10, 11, 12, 13, 14, 16, 17, 20, 21, 22, 23], [0.02611, 0.02456, 0.245, 0.2017, 0.0455, 0.04342, 0.2609, 0.02682, 0.02454, 0.2053, 0.04577, 0.04826, 0.0001684, 0.03053, 0.02922, 0.2314, 0.2115, 0.04354, 0.04435]): _vg.add([_i], _w, 'REPLACE')
_vg = ob_book_001.vertex_groups.new(name='Bone.004')
for _i, _w in zip([0, 1, 2, 3, 6, 7, 8, 9, 10, 11, 12, 13, 14, 16, 17, 20, 21, 22, 23], [0.02611, 0.02456, 0.245, 0.2017, 0.0455, 0.04342, 0.2609, 0.02682, 0.02454, 0.2053, 0.04577, 0.04826, 0.0001684, 0.03053, 0.02922, 0.2314, 0.2115, 0.04354, 0.04435]): _vg.add([_i], _w, 'REPLACE')
_vg = ob_book_001.vertex_groups.new(name='Bone.005')
_vg = ob_book_001.vertex_groups.new(name='Bone.006')
for _i, _w in zip([0, 1, 2, 3, 4, 5, 6, 7, 8, 9, 10, 11, 12, 13, 14, 15, 16, 17, 18, 19, 20, 21, 22, 23], [0.07766, 0.09452, 0.0251, 0.03749, 0.1197, 0.1238, 0.05559, 0.05828, 0.01851, 0.07479, 0.09843, 0.0292, 0.05383, 0.052, 0.1189, 0.1207, 0.08428, 0.1023, 0.1269, 0.1202, 0.03191, 0.04244, 0.05895, 0.05696]): _vg.add([_i], _w, 'REPLACE')
_m = ob_book_001.modifiers.new('アーマチュア', 'ARMATURE')
_m = ob_book_001.modifiers.new('アーマチュア.001', 'ARMATURE')
_m = ob_book_001.modifiers.new('アーマチュア.002', 'ARMATURE')
_m.object = ob_x
ob_book_002.parent = ob_x
ob_book_002.location = (0.0, 0.0, 0.0)
_vg = ob_book_002.vertex_groups.new(name='Bone')
for _i, _w in zip([0, 1, 2, 3, 4, 5, 6, 7, 8, 9, 10, 11, 12, 13, 14, 15, 16, 17, 18, 19, 20, 21, 22, 23], [0.2641, 0.2615, 0.1342, 0.1329, 0.3931, 0.3897, 0.4221, 0.4581, 0.1274, 0.264, 0.2616, 0.1265, 0.4636, 0.421, 0.3931, 0.3897, 0.2641, 0.2629, 0.39, 0.3916, 0.1352, 0.1345, 0.4436, 0.4386]): _vg.add([_i], _w, 'REPLACE')
_vg = ob_book_002.vertex_groups.new(name='Bone.001')
for _i, _w in zip([0, 1, 2, 3, 4, 5, 6, 7, 8, 9, 10, 11, 12, 13, 14, 15, 16, 17, 18, 19, 20, 21, 22, 23], [0.2378, 0.2376, 0.3548, 0.3803, 0.1093, 0.1093, 0.05742, 0.05765, 0.3596, 0.2379, 0.2375, 0.3893, 0.05516, 0.05489, 0.1094, 0.1094, 0.237, 0.237, 0.11, 0.11, 0.3638, 0.3678, 0.05741, 0.05735]): _vg.add([_i], _w, 'REPLACE')
_vg = ob_book_002.vertex_groups.new(name='Bone.002')
_vg = ob_book_002.vertex_groups.new(name='Bone.003')
_vg = ob_book_002.vertex_groups.new(name='Bone.004')
for _i, _w in zip([0, 1, 2, 3, 4, 5, 6, 7, 8, 9, 10, 11, 12, 13, 14, 15, 16, 17, 18, 19, 20, 21, 22, 23], [0.1332, 0.1333, 0.08413, 0.0837, 0.2548, 0.2551, 0.4187, 0.3808, 0.08178, 0.1332, 0.1332, 0.08132, 0.3854, 0.4294, 0.255, 0.2552, 0.1339, 0.1339, 0.2543, 0.2543, 0.08379, 0.0837, 0.3942, 0.4002]): _vg.add([_i], _w, 'REPLACE')
_vg = ob_book_002.vertex_groups.new(name='Bone.005')
_vg = ob_book_002.vertex_groups.new(name='Bone.006')
for _i, _w in zip([0, 1, 2, 3, 4, 5, 6, 7, 8, 9, 10, 11, 12, 13, 14, 15, 16, 17, 18, 19, 20, 21, 22, 23], [0.358, 0.3605, 0.4179, 0.3932, 0.2396, 0.2428, 0.1003, 0.102, 0.4223, 0.358, 0.3606, 0.3932, 0.0944, 0.09329, 0.2395, 0.2426, 0.3581, 0.3593, 0.2425, 0.2409, 0.408, 0.4046, 0.1033, 0.1024]): _vg.add([_i], _w, 'REPLACE')
_m = ob_book_002.modifiers.new('アーマチュア', 'ARMATURE')
_m = ob_book_002.modifiers.new('アーマチュア.001', 'ARMATURE')
_m = ob_book_002.modifiers.new('アーマチュア.002', 'ARMATURE')
_m.object = ob_x
ob_book_003.parent = ob_x
ob_book_003.location = (0.0, 0.0, 0.0)
_vg = ob_book_003.vertex_groups.new(name='Bone')
for _i, _w in zip([0, 1, 2, 3, 4, 5, 6, 7, 8, 9, 10, 11, 12, 13, 14, 15, 16, 17, 18, 19, 20, 21, 22, 23], [0.1359, 0.1332, 0.05251, 0.05124, 0.1431, 0.1397, 0.0376, 0.03688, 0.04585, 0.1357, 0.1333, 0.04409, 0.02683, 0.02711, 0.1429, 0.1395, 0.1352, 0.1339, 0.1404, 0.1421, 0.0536, 0.05293, 0.04385, 0.04655]): _vg.add([_i], _w, 'REPLACE')
_vg = ob_book_003.vertex_groups.new(name='Bone.001')
for _i, _w in zip([0, 1, 2, 3, 4, 5, 6, 7, 8, 9, 10, 11, 12, 13, 14, 15, 16, 17, 18, 19, 20, 21, 22, 23], [0.373, 0.3731, 0.443, 0.4687, 0.3641, 0.364, 0.4378, 0.4736, 0.4454, 0.3731, 0.3729, 0.4752, 0.4814, 0.4394, 0.3644, 0.3642, 0.3729, 0.373, 0.3644, 0.3643, 0.4519, 0.456, 0.4558, 0.4495]): _vg.add([_i], _w, 'REPLACE')
_vg = ob_book_003.vertex_groups.new(name='Bone.002')
_vg = ob_book_003.vertex_groups.new(name='Bone.003')
_vg = ob_book_003.vertex_groups.new(name='Bone.004')
_vg = ob_book_003.vertex_groups.new(name='Bone.005')
for _i, _w in zip([0, 1, 2, 3, 4, 5, 6, 7, 8, 9, 10, 11, 12, 13, 14, 15, 16, 17, 18, 19, 20, 21, 22, 23], [0.1331, 0.1332, 0.08514, 0.08479, 0.2534, 0.2537, 0.4169, 0.3799, 0.08284, 0.1331, 0.1331, 0.08243, 0.3846, 0.4276, 0.2535, 0.2538, 0.1338, 0.1338, 0.2529, 0.2529, 0.08484, 0.08476, 0.3931, 0.3989]): _vg.add([_i], _w, 'REPLACE')
_vg = ob_book_003.vertex_groups.new(name='Bone.006')
for _i, _w in zip([0, 1, 2, 3, 4, 5, 6, 7, 8, 9, 10, 11, 12, 13, 14, 15, 16, 17, 18, 19, 20, 21, 22, 23], [0.358, 0.3606, 0.4193, 0.3953, 0.2394, 0.2425, 0.1015, 0.1031, 0.4238, 0.358, 0.3606, 0.3953, 0.09558, 0.09452, 0.2392, 0.2424, 0.3581, 0.3593, 0.2422, 0.2407, 0.4096, 0.4063, 0.1042, 0.1034]): _vg.add([_i], _w, 'REPLACE')
_m = ob_book_003.modifiers.new('アーマチュア', 'ARMATURE')
_m = ob_book_003.modifiers.new('アーマチュア.001', 'ARMATURE')
_m = ob_book_003.modifiers.new('アーマチュア.002', 'ARMATURE')
_m.object = ob_x
ob_book_004.parent = ob_x
ob_book_004.location = (0.0, 0.0, 0.0)
_vg = ob_book_004.vertex_groups.new(name='Bone')
for _i, _w in zip([0, 1, 2, 3, 4, 5, 6, 7, 8, 9, 10, 11, 12, 13, 14, 15, 16, 17, 18, 19, 20, 21, 22, 23], [0.08332, 0.08434, 0.02809, 0.02588, 0.1256, 0.1222, 0.02911, 0.02837, 0.02275, 0.08294, 0.08439, 0.02101, 0.01965, 0.01995, 0.1253, 0.1219, 0.08526, 0.0848, 0.1227, 0.1243, 0.03026, 0.02899, 0.03504, 0.03763]): _vg.add([_i], _w, 'REPLACE')
_vg = ob_book_004.vertex_groups.new(name='Bone.001')
for _i, _w in zip([0, 1, 2, 3, 4, 5, 6, 7, 8, 9, 10, 11, 12, 13, 14, 15, 16, 17, 18, 19, 20, 21, 22, 23], [0.2218, 0.2323, 0.405, 0.4312, 0.3094, 0.3093, 0.4244, 0.4588, 0.4129, 0.2214, 0.2317, 0.4429, 0.4686, 0.428, 0.3096, 0.3096, 0.229, 0.2313, 0.3092, 0.3091, 0.414, 0.4181, 0.4417, 0.4356]): _vg.add([_i], _w, 'REPLACE')
_vg = ob_book_004.vertex_groups.new(name='Bone.002')
_vg = ob_book_004.vertex_groups.new(name='Bone.003')
_vg = ob_book_004.vertex_groups.new(name='Bone.004')
_vg = ob_book_004.vertex_groups.new(name='Bone.005')
_vg = ob_book_004.vertex_groups.new(name='Bone.006')
for _i, _w in zip([0, 1, 2, 3, 4, 5, 6, 7, 8, 9, 10, 11, 12, 13, 14, 15, 16, 17, 18, 19, 20, 21, 22, 23], [0.6949, 0.6834, 0.556, 0.5308, 0.565, 0.5685, 0.5361, 0.502, 0.5507, 0.6956, 0.6839, 0.5216, 0.4966, 0.537, 0.5651, 0.5685, 0.6857, 0.6839, 0.5681, 0.5665, 0.5459, 0.5424, 0.5158, 0.5206]): _vg.add([_i], _w, 'REPLACE')
_m = ob_book_004.modifiers.new('アーマチュア', 'ARMATURE')
_m = ob_book_004.modifiers.new('アーマチュア.001', 'ARMATURE')
_m = ob_book_004.modifiers.new('アーマチュア.002', 'ARMATURE')
_m.object = ob_x
ob_book_005.parent = ob_x
ob_book_005.location = (0.0, 0.0, 0.0)
_vg = ob_book_005.vertex_groups.new(name='Bone')
for _i, _w in zip([0, 1, 2, 3, 4, 5, 6, 7, 9, 10, 12, 13, 14, 15, 16, 17, 18, 19, 20, 21, 22, 23], [0.07002, 0.07033, 0.004996, 0.001535, 0.07704, 0.07725, 0.007803, 0.007371, 0.06964, 0.07042, 0.00208, 0.002408, 0.07659, 0.07714, 0.07138, 0.07073, 0.07758, 0.07843, 0.006672, 0.005211, 0.01362, 0.01606]): _vg.add([_i], _w, 'REPLACE')
_vg = ob_book_005.vertex_groups.new(name='Bone.001')
for _i, _w in zip([0, 1, 2, 3, 4, 5, 6, 7, 8, 9, 10, 11, 12, 13, 14, 15, 16, 17, 18, 19, 20, 21, 22, 23], [0.04613, 0.05045, 0.04147, 0.03958, 0.1354, 0.1419, 0.3412, 0.3754, 0.04139, 0.04595, 0.05033, 0.03897, 0.3892, 0.3498, 0.1352, 0.1423, 0.05009, 0.05061, 0.141, 0.1394, 0.04039, 0.04005, 0.3587, 0.3527]): _vg.add([_i], _w, 'REPLACE')
_vg = ob_book_005.vertex_groups.new(name='Bone.002')
for _i, _w in zip([0, 1, 2, 3, 4, 5, 6, 7, 8, 9, 10, 11, 12, 13, 14, 15, 16, 17, 18, 19, 20, 21, 22, 23], [0.1001, 0.1048, 0.2443, 0.2633, 0.02642, 0.02991, 0.03612, 0.03438, 0.2506, 0.09989, 0.1046, 0.2724, 0.03457, 0.03581, 0.02628, 0.0301, 0.1028, 0.1039, 0.03027, 0.02946, 0.251, 0.254, 0.03477, 0.03502]): _vg.add([_i], _w, 'REPLACE')
_vg = ob_book_005.vertex_groups.new(name='Bone.003')
for _i, _w in zip([0, 1, 2, 3, 4, 5, 6, 7, 8, 9, 10, 11, 12, 13, 14, 15, 16, 17, 18, 19, 20, 21, 22, 23], [0.09881, 0.1035, 0.2432, 0.2622, 0.01871, 0.02199, 0.01828, 0.01871, 0.2495, 0.09863, 0.1033, 0.2713, 0.01863, 0.0183, 0.01857, 0.02217, 0.1015, 0.1026, 0.02241, 0.02165, 0.2499, 0.2529, 0.01828, 0.01819]): _vg.add([_i], _w, 'REPLACE')
_vg = ob_book_005.vertex_groups.new(name='Bone.004')
_vg = ob_book_005.vertex_groups.new(name='Bone.005')
_vg = ob_book_005.vertex_groups.new(name='Bone.006')
for _i, _w in zip([0, 1, 2, 3, 4, 5, 6, 7, 8, 9, 10, 11, 12, 13, 14, 15, 16, 17, 18, 19, 20, 21, 22, 23], [0.683, 0.6709, 0.4392, 0.404, 0.715, 0.7049, 0.5527, 0.5193, 0.4292, 0.6839, 0.6714, 0.3884, 0.5081, 0.547, 0.7158, 0.7045, 0.6742, 0.6722, 0.7051, 0.7066, 0.4256, 0.4205, 0.533, 0.5377]): _vg.add([_i], _w, 'REPLACE')
_m = ob_book_005.modifiers.new('アーマチュア', 'ARMATURE')
_m = ob_book_005.modifiers.new('アーマチュア.001', 'ARMATURE')
_m = ob_book_005.modifiers.new('アーマチュア.002', 'ARMATURE')
_m.object = ob_x
ob_book_006.parent = ob_x
ob_book_006.location = (0.0, 0.0, 0.0)
_vg = ob_book_006.vertex_groups.new(name='Bone')
for _i, _w in zip([2, 4, 5, 6, 7, 8, 12, 13, 14, 15, 18, 19, 20, 22, 23], [0.01333, 0.2271, 0.1041, 0.104, 0.06845, 0.005586, 0.0587, 0.08974, 0.1929, 0.0899, 0.1075, 0.2304, 0.02213, 0.07194, 0.1158]): _vg.add([_i], _w, 'REPLACE')
_vg = ob_book_006.vertex_groups.new(name='Bone.001')
for _i, _w in zip([2, 20], [0.007128, 0.00385]): _vg.add([_i], _w, 'REPLACE')
_vg = ob_book_006.vertex_groups.new(name='Bone.002')
_vg = ob_book_006.vertex_groups.new(name='Bone.003')
for _i, _w in zip([0, 1, 2, 3, 4, 5, 6, 8, 9, 10, 11, 13, 14, 15, 16, 17, 18, 19, 20, 21, 22, 23], [0.2811, 0.06063, 0.05267, 0.01884, 0.0282, 0.005964, 0.02579, 0.03933, 0.2014, 0.08245, 0.007741, 0.01678, 0.0299, 0.002282, 0.2909, 0.08873, 0.008554, 0.03402, 0.05473, 0.02258, 0.0008451, 0.02343]): _vg.add([_i], _w, 'REPLACE')
_vg = ob_book_006.vertex_groups.new(name='Bone.004')
for _i, _w in zip([0, 1, 2, 3, 4, 6, 8, 9, 10, 13, 14, 16, 17, 18, 19, 20, 21, 23], [0.2204, 0.05058, 0.03837, 0.007847, 0.01756, 0.02045, 0.02474, 0.158, 0.06875, 0.01148, 0.01829, 0.2423, 0.07399, 0.0002927, 0.02235, 0.04179, 0.01096, 0.01807]): _vg.add([_i], _w, 'REPLACE')
_vg = ob_book_006.vertex_groups.new(name='Bone.005')
_vg = ob_book_006.vertex_groups.new(name='Bone.006')
for _i, _w in zip([0, 1, 2, 3, 4, 5, 6, 7, 8, 9, 10, 11, 12, 13, 14, 15, 16, 17, 18, 19, 20, 21, 22, 23], [0.4846, 0.8761, 0.8429, 0.9047, 0.6989, 0.8429, 0.8197, 0.8821, 0.8689, 0.6242, 0.8358, 0.9193, 0.8969, 0.8425, 0.7319, 0.8605, 0.4504, 0.8228, 0.8371, 0.6903, 0.8364, 0.8998, 0.8771, 0.8103]): _vg.add([_i], _w, 'REPLACE')
_m = ob_book_006.modifiers.new('アーマチュア', 'ARMATURE')
_m = ob_book_006.modifiers.new('アーマチュア.001', 'ARMATURE')
_m = ob_book_006.modifiers.new('アーマチュア.002', 'ARMATURE')
_m.object = ob_x
ob_x.location = (0.0, 0.0, 0.0)
ob_x.show_in_front = True

# ---- collection membership
col_collection.objects.link(ob_book)
col_collection.objects.link(ob_book_001)
col_collection.objects.link(ob_book_002)
col_collection.objects.link(ob_book_003)
col_collection.objects.link(ob_book_004)
col_collection.objects.link(ob_book_005)
col_collection.objects.link(ob_book_006)
col_collection.objects.link(ob_x)

# ---- scene / render settings (as saved in the file)
scene.frame_start = 0; scene.frame_end = 30; scene.frame_set(30)
scene.render.engine = 'BLENDER_EEVEE_NEXT'
scene.cycles.sampling_pattern = 'TABULATED_SOBOL'
scene.cycles.use_light_tree = False
scene.view_settings.view_transform = 'Filmic'
bpy.context.view_layer.update()

# ---- added for rendering (the .blend has no active camera and no usable light): camera, sun
cam_auto = bpy.data.cameras.new('AutoCamera')
cam_auto.lens = 50.0
cam_auto.sensor_width = 36.0
cam_auto.clip_end = 1000.0
ob_auto_camera = bpy.data.objects.new('AutoCamera', cam_auto)
scene.collection.objects.link(ob_auto_camera)
ob_auto_camera.location = (1.19052, -1.42358, 0.726758)
ob_auto_camera.rotation_euler = (1.09748, -7.21219e-08, 0.694738)
scene.camera = ob_auto_camera
light_auto_sun = bpy.data.lights.new('AutoSun', 'SUN')
light_auto_sun.energy = 3.0
light_auto_sun.angle = 0.0523599
ob_auto_sun = bpy.data.objects.new('AutoSun', light_auto_sun)
scene.collection.objects.link(ob_auto_sun)
ob_auto_sun.rotation_euler = (0.872665, 0.174533, 0.523599)
bpy.context.view_layer.update()
